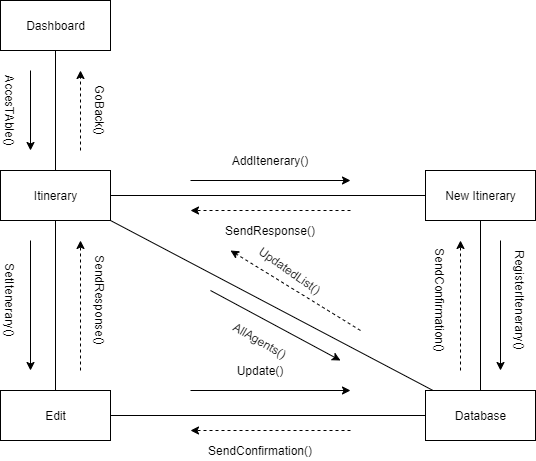

The diagram above was exported from draw.io. Its source (the exported page's mxGraphModel, read from the mxfile embedded in the PNG):
<mxGraphModel dx="1422" dy="745" grid="1" gridSize="10" guides="1" tooltips="1" connect="1" arrows="1" fold="1" page="1" pageScale="1" pageWidth="1169" pageHeight="826" background="#ffffff" math="0" shadow="0">
  <root>
    <mxCell id="0" />
    <mxCell id="1" parent="0" />
    <mxCell id="_rBif7O5bP7NLYFigLJK-94" style="edgeStyle=none;rounded=0;orthogonalLoop=1;jettySize=auto;html=1;exitX=0.5;exitY=1;exitDx=0;exitDy=0;startArrow=none;startFill=0;endArrow=none;endFill=0;" edge="1" parent="1" source="_rBif7O5bP7NLYFigLJK-89" target="_rBif7O5bP7NLYFigLJK-90">
      <mxGeometry relative="1" as="geometry" />
    </mxCell>
    <mxCell id="_rBif7O5bP7NLYFigLJK-89" value="Dashboard" style="html=1;" vertex="1" parent="1">
      <mxGeometry x="50" y="10" width="110" height="50" as="geometry" />
    </mxCell>
    <mxCell id="_rBif7O5bP7NLYFigLJK-95" style="edgeStyle=none;rounded=0;orthogonalLoop=1;jettySize=auto;html=1;exitX=1;exitY=0.5;exitDx=0;exitDy=0;startArrow=none;startFill=0;endArrow=none;endFill=0;" edge="1" parent="1" source="_rBif7O5bP7NLYFigLJK-90" target="_rBif7O5bP7NLYFigLJK-91">
      <mxGeometry relative="1" as="geometry" />
    </mxCell>
    <mxCell id="_rBif7O5bP7NLYFigLJK-98" style="edgeStyle=none;rounded=0;orthogonalLoop=1;jettySize=auto;html=1;exitX=0.5;exitY=1;exitDx=0;exitDy=0;startArrow=none;startFill=0;endArrow=none;endFill=0;" edge="1" parent="1" source="_rBif7O5bP7NLYFigLJK-90" target="_rBif7O5bP7NLYFigLJK-92">
      <mxGeometry relative="1" as="geometry" />
    </mxCell>
    <mxCell id="_rBif7O5bP7NLYFigLJK-99" style="edgeStyle=none;rounded=0;orthogonalLoop=1;jettySize=auto;html=1;exitX=1;exitY=1;exitDx=0;exitDy=0;startArrow=none;startFill=0;endArrow=none;endFill=0;" edge="1" parent="1" source="_rBif7O5bP7NLYFigLJK-90" target="_rBif7O5bP7NLYFigLJK-93">
      <mxGeometry relative="1" as="geometry" />
    </mxCell>
    <mxCell id="_rBif7O5bP7NLYFigLJK-90" value="Itinerary" style="html=1;" vertex="1" parent="1">
      <mxGeometry x="50" y="180" width="110" height="50" as="geometry" />
    </mxCell>
    <mxCell id="_rBif7O5bP7NLYFigLJK-96" style="edgeStyle=none;rounded=0;orthogonalLoop=1;jettySize=auto;html=1;exitX=0.5;exitY=1;exitDx=0;exitDy=0;startArrow=none;startFill=0;endArrow=none;endFill=0;" edge="1" parent="1" source="_rBif7O5bP7NLYFigLJK-91" target="_rBif7O5bP7NLYFigLJK-93">
      <mxGeometry relative="1" as="geometry" />
    </mxCell>
    <mxCell id="_rBif7O5bP7NLYFigLJK-91" value="New Itinerary" style="html=1;" vertex="1" parent="1">
      <mxGeometry x="475" y="180" width="110" height="50" as="geometry" />
    </mxCell>
    <mxCell id="_rBif7O5bP7NLYFigLJK-92" value="Edit" style="html=1;" vertex="1" parent="1">
      <mxGeometry x="50" y="400" width="110" height="50" as="geometry" />
    </mxCell>
    <mxCell id="_rBif7O5bP7NLYFigLJK-97" style="edgeStyle=none;rounded=0;orthogonalLoop=1;jettySize=auto;html=1;exitX=0;exitY=0.5;exitDx=0;exitDy=0;startArrow=none;startFill=0;endArrow=none;endFill=0;" edge="1" parent="1" source="_rBif7O5bP7NLYFigLJK-93" target="_rBif7O5bP7NLYFigLJK-92">
      <mxGeometry relative="1" as="geometry" />
    </mxCell>
    <mxCell id="_rBif7O5bP7NLYFigLJK-93" value="Database" style="html=1;" vertex="1" parent="1">
      <mxGeometry x="475" y="400" width="110" height="50" as="geometry" />
    </mxCell>
    <mxCell id="_rBif7O5bP7NLYFigLJK-100" value="" style="endArrow=classic;html=1;" edge="1" parent="1">
      <mxGeometry width="50" height="50" relative="1" as="geometry">
        <mxPoint x="80" y="80" as="sourcePoint" />
        <mxPoint x="80" y="160" as="targetPoint" />
      </mxGeometry>
    </mxCell>
    <mxCell id="_rBif7O5bP7NLYFigLJK-101" value="" style="endArrow=classic;html=1;" edge="1" parent="1">
      <mxGeometry width="50" height="50" relative="1" as="geometry">
        <mxPoint x="240" y="190" as="sourcePoint" />
        <mxPoint x="400" y="190" as="targetPoint" />
      </mxGeometry>
    </mxCell>
    <mxCell id="_rBif7O5bP7NLYFigLJK-102" value="" style="endArrow=classic;html=1;" edge="1" parent="1">
      <mxGeometry width="50" height="50" relative="1" as="geometry">
        <mxPoint x="550" y="250" as="sourcePoint" />
        <mxPoint x="550" y="380" as="targetPoint" />
      </mxGeometry>
    </mxCell>
    <mxCell id="_rBif7O5bP7NLYFigLJK-103" value="" style="endArrow=classic;html=1;" edge="1" parent="1">
      <mxGeometry width="50" height="50" relative="1" as="geometry">
        <mxPoint x="240" y="400" as="sourcePoint" />
        <mxPoint x="400" y="400" as="targetPoint" />
      </mxGeometry>
    </mxCell>
    <mxCell id="_rBif7O5bP7NLYFigLJK-104" value="" style="endArrow=classic;html=1;" edge="1" parent="1">
      <mxGeometry width="50" height="50" relative="1" as="geometry">
        <mxPoint x="80" y="250" as="sourcePoint" />
        <mxPoint x="80" y="380" as="targetPoint" />
      </mxGeometry>
    </mxCell>
    <mxCell id="_rBif7O5bP7NLYFigLJK-105" value="" style="endArrow=classic;html=1;dashed=1;" edge="1" parent="1">
      <mxGeometry width="50" height="50" relative="1" as="geometry">
        <mxPoint x="130" y="160" as="sourcePoint" />
        <mxPoint x="130" y="80" as="targetPoint" />
      </mxGeometry>
    </mxCell>
    <mxCell id="_rBif7O5bP7NLYFigLJK-106" value="" style="endArrow=classic;html=1;dashed=1;" edge="1" parent="1">
      <mxGeometry width="50" height="50" relative="1" as="geometry">
        <mxPoint x="400" y="220" as="sourcePoint" />
        <mxPoint x="240" y="220" as="targetPoint" />
      </mxGeometry>
    </mxCell>
    <mxCell id="_rBif7O5bP7NLYFigLJK-107" value="" style="endArrow=classic;html=1;dashed=1;" edge="1" parent="1">
      <mxGeometry width="50" height="50" relative="1" as="geometry">
        <mxPoint x="510" y="380" as="sourcePoint" />
        <mxPoint x="510" y="250" as="targetPoint" />
      </mxGeometry>
    </mxCell>
    <mxCell id="_rBif7O5bP7NLYFigLJK-108" value="" style="endArrow=classic;html=1;dashed=1;" edge="1" parent="1">
      <mxGeometry width="50" height="50" relative="1" as="geometry">
        <mxPoint x="400" y="440" as="sourcePoint" />
        <mxPoint x="240" y="440" as="targetPoint" />
      </mxGeometry>
    </mxCell>
    <mxCell id="_rBif7O5bP7NLYFigLJK-109" value="" style="endArrow=classic;html=1;dashed=1;" edge="1" parent="1">
      <mxGeometry width="50" height="50" relative="1" as="geometry">
        <mxPoint x="130" y="380" as="sourcePoint" />
        <mxPoint x="130" y="250" as="targetPoint" />
      </mxGeometry>
    </mxCell>
    <mxCell id="_rBif7O5bP7NLYFigLJK-110" value="AccesTAble()" style="text;html=1;strokeColor=none;fillColor=none;align=center;verticalAlign=middle;whiteSpace=wrap;rounded=0;rotation=90;" vertex="1" parent="1">
      <mxGeometry x="40" y="110" width="40" height="20" as="geometry" />
    </mxCell>
    <mxCell id="_rBif7O5bP7NLYFigLJK-111" value="GoBack()" style="text;html=1;strokeColor=none;fillColor=none;align=center;verticalAlign=middle;whiteSpace=wrap;rounded=0;rotation=90;" vertex="1" parent="1">
      <mxGeometry x="130" y="110" width="40" height="20" as="geometry" />
    </mxCell>
    <mxCell id="_rBif7O5bP7NLYFigLJK-112" value="AddItenerary()" style="text;html=1;strokeColor=none;fillColor=none;align=center;verticalAlign=middle;whiteSpace=wrap;rounded=0;" vertex="1" parent="1">
      <mxGeometry x="300" y="160" width="40" height="20" as="geometry" />
    </mxCell>
    <mxCell id="_rBif7O5bP7NLYFigLJK-113" value="SendResponse()" style="text;html=1;strokeColor=none;fillColor=none;align=center;verticalAlign=middle;whiteSpace=wrap;rounded=0;" vertex="1" parent="1">
      <mxGeometry x="300" y="230" width="40" height="20" as="geometry" />
    </mxCell>
    <mxCell id="_rBif7O5bP7NLYFigLJK-114" value="RegisterItenerary()" style="text;html=1;strokeColor=none;fillColor=none;align=center;verticalAlign=middle;whiteSpace=wrap;rounded=0;rotation=90;" vertex="1" parent="1">
      <mxGeometry x="550" y="300" width="40" height="20" as="geometry" />
    </mxCell>
    <mxCell id="_rBif7O5bP7NLYFigLJK-115" value="SendConfirmation()" style="text;html=1;strokeColor=none;fillColor=none;align=center;verticalAlign=middle;whiteSpace=wrap;rounded=0;rotation=90;" vertex="1" parent="1">
      <mxGeometry x="470" y="300" width="40" height="20" as="geometry" />
    </mxCell>
    <mxCell id="_rBif7O5bP7NLYFigLJK-116" value="Update()" style="text;html=1;strokeColor=none;fillColor=none;align=center;verticalAlign=middle;whiteSpace=wrap;rounded=0;" vertex="1" parent="1">
      <mxGeometry x="290" y="370" width="40" height="20" as="geometry" />
    </mxCell>
    <mxCell id="_rBif7O5bP7NLYFigLJK-117" value="SendConfirmation()" style="text;html=1;strokeColor=none;fillColor=none;align=center;verticalAlign=middle;whiteSpace=wrap;rounded=0;" vertex="1" parent="1">
      <mxGeometry x="290" y="450" width="40" height="20" as="geometry" />
    </mxCell>
    <mxCell id="_rBif7O5bP7NLYFigLJK-118" value="AllAgents()" style="text;html=1;strokeColor=none;fillColor=none;align=center;verticalAlign=middle;whiteSpace=wrap;rounded=0;rotation=30;" vertex="1" parent="1">
      <mxGeometry x="290" y="340" width="40" height="20" as="geometry" />
    </mxCell>
    <mxCell id="_rBif7O5bP7NLYFigLJK-119" value="SendResponse()" style="text;html=1;strokeColor=none;fillColor=none;align=center;verticalAlign=middle;whiteSpace=wrap;rounded=0;rotation=90;" vertex="1" parent="1">
      <mxGeometry x="130" y="300" width="40" height="20" as="geometry" />
    </mxCell>
    <mxCell id="_rBif7O5bP7NLYFigLJK-120" value="SetItenerary()" style="text;html=1;strokeColor=none;fillColor=none;align=center;verticalAlign=middle;whiteSpace=wrap;rounded=0;rotation=90;" vertex="1" parent="1">
      <mxGeometry x="40" y="300" width="40" height="20" as="geometry" />
    </mxCell>
    <mxCell id="_rBif7O5bP7NLYFigLJK-122" value="UpdatedList()" style="text;html=1;strokeColor=none;fillColor=none;align=center;verticalAlign=middle;whiteSpace=wrap;rounded=0;rotation=35;" vertex="1" parent="1">
      <mxGeometry x="320" y="270" width="40" height="20" as="geometry" />
    </mxCell>
    <mxCell id="_rBif7O5bP7NLYFigLJK-125" value="" style="endArrow=classic;html=1;dashed=1;" edge="1" parent="1">
      <mxGeometry width="50" height="50" relative="1" as="geometry">
        <mxPoint x="410" y="340" as="sourcePoint" />
        <mxPoint x="280" y="260" as="targetPoint" />
      </mxGeometry>
    </mxCell>
    <mxCell id="_rBif7O5bP7NLYFigLJK-126" value="" style="endArrow=classic;html=1;" edge="1" parent="1">
      <mxGeometry width="50" height="50" relative="1" as="geometry">
        <mxPoint x="260" y="300" as="sourcePoint" />
        <mxPoint x="390" y="370" as="targetPoint" />
      </mxGeometry>
    </mxCell>
  </root>
</mxGraphModel>